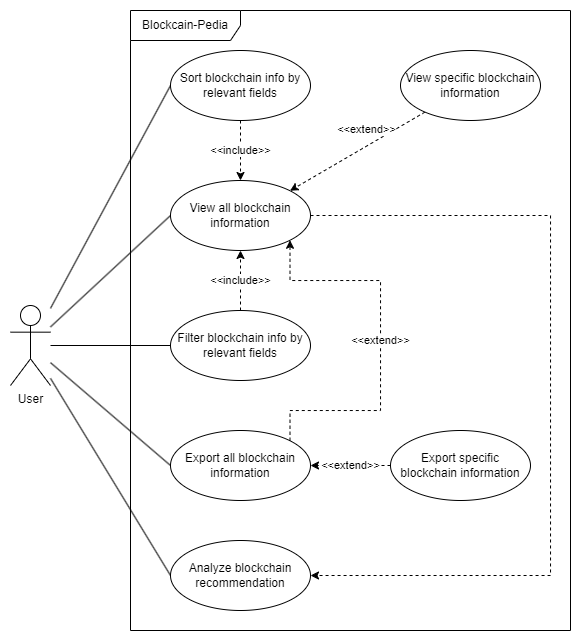

The diagram above was exported from draw.io. Its source (the exported page's mxGraphModel, read from the mxfile embedded in the PNG):
<mxGraphModel dx="813" dy="421" grid="1" gridSize="10" guides="1" tooltips="1" connect="1" arrows="1" fold="1" page="1" pageScale="1" pageWidth="850" pageHeight="1100" math="0" shadow="0">
  <root>
    <mxCell id="0" />
    <mxCell id="1" parent="0" />
    <mxCell id="Ya6U9X1yWy8cn0QxQD89-1" style="rounded=0;orthogonalLoop=1;jettySize=auto;html=1;entryX=0;entryY=0.5;entryDx=0;entryDy=0;endArrow=none;endFill=0;" edge="1" parent="1" source="Ya6U9X1yWy8cn0QxQD89-6" target="Ya6U9X1yWy8cn0QxQD89-9">
      <mxGeometry relative="1" as="geometry" />
    </mxCell>
    <mxCell id="Ya6U9X1yWy8cn0QxQD89-2" style="edgeStyle=none;rounded=0;orthogonalLoop=1;jettySize=auto;html=1;entryX=0;entryY=0.5;entryDx=0;entryDy=0;endArrow=none;endFill=0;" edge="1" parent="1" source="Ya6U9X1yWy8cn0QxQD89-6" target="Ya6U9X1yWy8cn0QxQD89-14">
      <mxGeometry relative="1" as="geometry" />
    </mxCell>
    <mxCell id="Ya6U9X1yWy8cn0QxQD89-3" style="edgeStyle=none;rounded=0;orthogonalLoop=1;jettySize=auto;html=1;entryX=0;entryY=0.5;entryDx=0;entryDy=0;endArrow=none;endFill=0;" edge="1" parent="1" source="Ya6U9X1yWy8cn0QxQD89-6" target="Ya6U9X1yWy8cn0QxQD89-18">
      <mxGeometry relative="1" as="geometry" />
    </mxCell>
    <mxCell id="Ya6U9X1yWy8cn0QxQD89-4" style="edgeStyle=none;rounded=0;orthogonalLoop=1;jettySize=auto;html=1;entryX=0;entryY=0.5;entryDx=0;entryDy=0;endArrow=none;endFill=0;" edge="1" parent="1" source="Ya6U9X1yWy8cn0QxQD89-6" target="Ya6U9X1yWy8cn0QxQD89-16">
      <mxGeometry relative="1" as="geometry" />
    </mxCell>
    <mxCell id="Ya6U9X1yWy8cn0QxQD89-5" style="rounded=0;orthogonalLoop=1;jettySize=auto;html=1;entryX=0;entryY=0.5;entryDx=0;entryDy=0;endArrow=none;endFill=0;" edge="1" parent="1" source="Ya6U9X1yWy8cn0QxQD89-6" target="Ya6U9X1yWy8cn0QxQD89-21">
      <mxGeometry relative="1" as="geometry" />
    </mxCell>
    <mxCell id="Ya6U9X1yWy8cn0QxQD89-6" value="User" style="shape=umlActor;verticalLabelPosition=bottom;verticalAlign=top;html=1;" vertex="1" parent="1">
      <mxGeometry x="60" y="365" width="40" height="80" as="geometry" />
    </mxCell>
    <mxCell id="Ya6U9X1yWy8cn0QxQD89-7" value="Blockcain-Pedia" style="shape=umlFrame;whiteSpace=wrap;html=1;width=110;height=30;" vertex="1" parent="1">
      <mxGeometry x="180" y="70" width="440" height="620" as="geometry" />
    </mxCell>
    <mxCell id="Ya6U9X1yWy8cn0QxQD89-8" style="edgeStyle=orthogonalEdgeStyle;rounded=0;orthogonalLoop=1;jettySize=auto;html=1;exitX=1;exitY=0.5;exitDx=0;exitDy=0;entryX=1;entryY=0.5;entryDx=0;entryDy=0;dashed=1;endArrow=classic;endFill=1;" edge="1" parent="1" source="Ya6U9X1yWy8cn0QxQD89-9" target="Ya6U9X1yWy8cn0QxQD89-21">
      <mxGeometry relative="1" as="geometry">
        <Array as="points">
          <mxPoint x="600" y="275" />
          <mxPoint x="600" y="635" />
        </Array>
      </mxGeometry>
    </mxCell>
    <mxCell id="Ya6U9X1yWy8cn0QxQD89-9" value="View all blockchain information" style="ellipse;whiteSpace=wrap;html=1;" vertex="1" parent="1">
      <mxGeometry x="220" y="240" width="140" height="70" as="geometry" />
    </mxCell>
    <mxCell id="Ya6U9X1yWy8cn0QxQD89-10" style="edgeStyle=none;rounded=0;orthogonalLoop=1;jettySize=auto;html=1;entryX=1;entryY=0;entryDx=0;entryDy=0;endArrow=classic;endFill=1;dashed=1;" edge="1" parent="1" source="Ya6U9X1yWy8cn0QxQD89-12" target="Ya6U9X1yWy8cn0QxQD89-9">
      <mxGeometry relative="1" as="geometry" />
    </mxCell>
    <mxCell id="Ya6U9X1yWy8cn0QxQD89-11" value="&amp;lt;&amp;lt;extend&amp;gt;&amp;gt;" style="edgeLabel;html=1;align=center;verticalAlign=middle;resizable=0;points=[];" vertex="1" connectable="0" parent="Ya6U9X1yWy8cn0QxQD89-10">
      <mxGeometry x="-0.1857" y="-1" relative="1" as="geometry">
        <mxPoint x="-3" y="-14" as="offset" />
      </mxGeometry>
    </mxCell>
    <mxCell id="Ya6U9X1yWy8cn0QxQD89-12" value="View specific blockchain information" style="ellipse;whiteSpace=wrap;html=1;" vertex="1" parent="1">
      <mxGeometry x="450" y="110" width="140" height="70" as="geometry" />
    </mxCell>
    <mxCell id="Ya6U9X1yWy8cn0QxQD89-13" value="&amp;lt;&amp;lt;include&amp;gt;&amp;gt;" style="edgeStyle=none;rounded=0;orthogonalLoop=1;jettySize=auto;html=1;exitX=0.5;exitY=1;exitDx=0;exitDy=0;endArrow=classic;endFill=1;dashed=1;" edge="1" parent="1" source="Ya6U9X1yWy8cn0QxQD89-14" target="Ya6U9X1yWy8cn0QxQD89-9">
      <mxGeometry relative="1" as="geometry" />
    </mxCell>
    <mxCell id="Ya6U9X1yWy8cn0QxQD89-14" value="Sort blockchain info by relevant fields" style="ellipse;whiteSpace=wrap;html=1;" vertex="1" parent="1">
      <mxGeometry x="220" y="110" width="140" height="70" as="geometry" />
    </mxCell>
    <mxCell id="Ya6U9X1yWy8cn0QxQD89-15" value="&amp;lt;&amp;lt;include&amp;gt;&amp;gt;" style="edgeStyle=none;rounded=0;orthogonalLoop=1;jettySize=auto;html=1;exitX=0.5;exitY=0;exitDx=0;exitDy=0;entryX=0.5;entryY=1;entryDx=0;entryDy=0;endArrow=classic;endFill=1;dashed=1;" edge="1" parent="1" source="Ya6U9X1yWy8cn0QxQD89-16" target="Ya6U9X1yWy8cn0QxQD89-9">
      <mxGeometry relative="1" as="geometry" />
    </mxCell>
    <mxCell id="Ya6U9X1yWy8cn0QxQD89-16" value="Filter blockchain info by relevant fields" style="ellipse;whiteSpace=wrap;html=1;" vertex="1" parent="1">
      <mxGeometry x="220" y="370" width="140" height="70" as="geometry" />
    </mxCell>
    <mxCell id="Ya6U9X1yWy8cn0QxQD89-17" value="&amp;lt;&amp;lt;extend&amp;gt;&amp;gt;" style="edgeStyle=orthogonalEdgeStyle;rounded=0;orthogonalLoop=1;jettySize=auto;html=1;exitX=1;exitY=0;exitDx=0;exitDy=0;entryX=1;entryY=1;entryDx=0;entryDy=0;endArrow=classic;endFill=1;dashed=1;" edge="1" parent="1" source="Ya6U9X1yWy8cn0QxQD89-18" target="Ya6U9X1yWy8cn0QxQD89-9">
      <mxGeometry relative="1" as="geometry">
        <Array as="points">
          <mxPoint x="340" y="470" />
          <mxPoint x="430" y="470" />
          <mxPoint x="430" y="340" />
          <mxPoint x="340" y="340" />
        </Array>
      </mxGeometry>
    </mxCell>
    <mxCell id="Ya6U9X1yWy8cn0QxQD89-18" value="Export all blockchain information" style="ellipse;whiteSpace=wrap;html=1;" vertex="1" parent="1">
      <mxGeometry x="220" y="490" width="140" height="70" as="geometry" />
    </mxCell>
    <mxCell id="Ya6U9X1yWy8cn0QxQD89-19" value="&amp;lt;&amp;lt;extend&amp;gt;&amp;gt;" style="edgeStyle=none;rounded=0;orthogonalLoop=1;jettySize=auto;html=1;exitX=0;exitY=0.5;exitDx=0;exitDy=0;entryX=1;entryY=0.5;entryDx=0;entryDy=0;dashed=1;endArrow=classic;endFill=1;" edge="1" parent="1" source="Ya6U9X1yWy8cn0QxQD89-20" target="Ya6U9X1yWy8cn0QxQD89-18">
      <mxGeometry relative="1" as="geometry" />
    </mxCell>
    <mxCell id="Ya6U9X1yWy8cn0QxQD89-20" value="Export specific blockchain information" style="ellipse;whiteSpace=wrap;html=1;" vertex="1" parent="1">
      <mxGeometry x="440" y="490" width="140" height="70" as="geometry" />
    </mxCell>
    <mxCell id="Ya6U9X1yWy8cn0QxQD89-21" value="Analyze blockchain recommendation" style="ellipse;whiteSpace=wrap;html=1;" vertex="1" parent="1">
      <mxGeometry x="220" y="600" width="140" height="70" as="geometry" />
    </mxCell>
  </root>
</mxGraphModel>